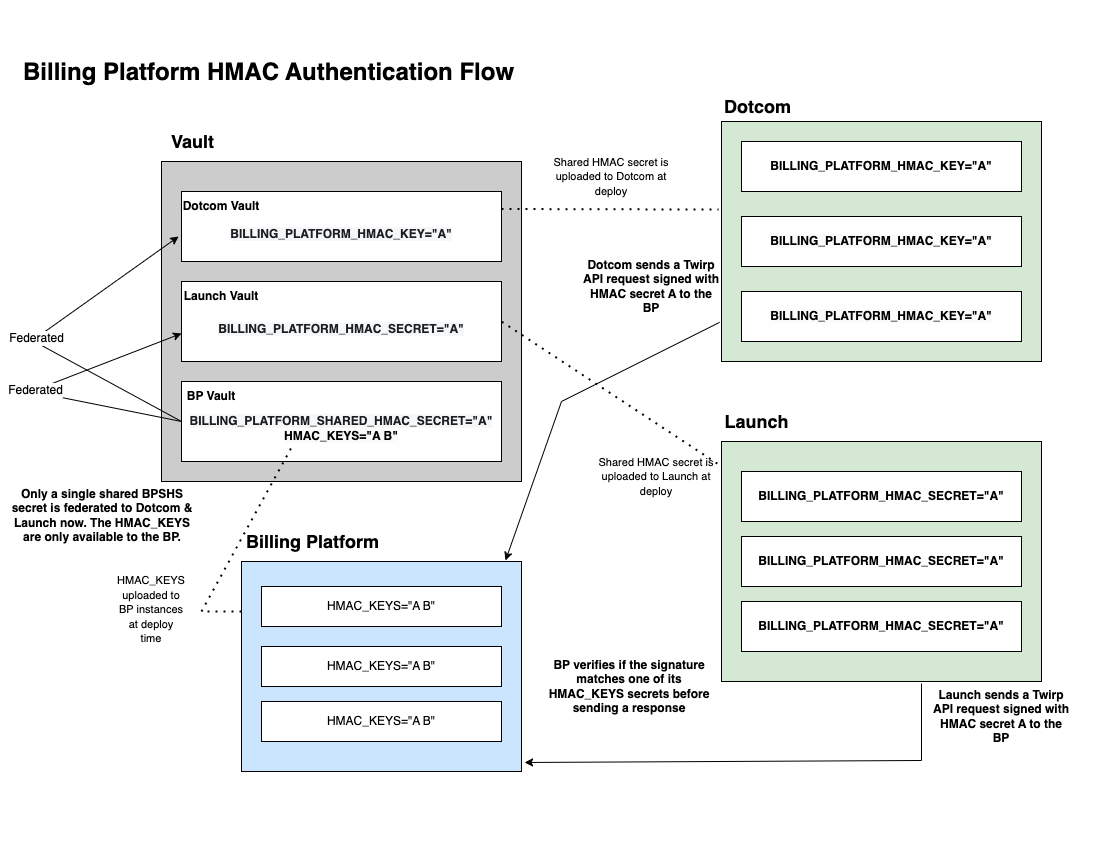

The diagram above was exported from draw.io. Its source (the exported page's mxGraphModel, read from the mxfile embedded in the PNG):
<mxGraphModel dx="1554" dy="1360" grid="0" gridSize="10" guides="1" tooltips="1" connect="1" arrows="1" fold="1" page="1" pageScale="1" pageWidth="1100" pageHeight="850" math="0" shadow="0">
  <root>
    <mxCell id="0" />
    <mxCell id="1" parent="0" />
    <mxCell id="fFZ7mNuVYv_PYmaW7ybD-11" value="" style="rounded=0;whiteSpace=wrap;html=1;direction=west;fillColor=light-dark(#CCE5FF,var(--ge-dark-color, #121212));" parent="1" vertex="1">
      <mxGeometry x="240" y="560" width="280" height="210" as="geometry" />
    </mxCell>
    <mxCell id="fFZ7mNuVYv_PYmaW7ybD-12" value="HMAC_KEYS=&quot;A B&quot;" style="rounded=0;whiteSpace=wrap;html=1;" parent="1" vertex="1">
      <mxGeometry x="260" y="585" width="240" height="40" as="geometry" />
    </mxCell>
    <mxCell id="fFZ7mNuVYv_PYmaW7ybD-25" value="" style="rounded=0;whiteSpace=wrap;html=1;direction=west;fillColor=light-dark(#D5E8D4,var(--ge-dark-color, #121212));" parent="1" vertex="1">
      <mxGeometry x="720" y="120" width="320" height="240" as="geometry" />
    </mxCell>
    <mxCell id="fFZ7mNuVYv_PYmaW7ybD-26" value="&lt;b&gt;BILLING_PLATFORM_HMAC_KEY=&quot;A&quot;&lt;/b&gt;" style="rounded=0;whiteSpace=wrap;html=1;" parent="1" vertex="1">
      <mxGeometry x="740" y="140" width="280" height="50" as="geometry" />
    </mxCell>
    <mxCell id="fFZ7mNuVYv_PYmaW7ybD-36" value="" style="rounded=0;whiteSpace=wrap;html=1;direction=south;fillColor=light-dark(#CCCCCC,var(--ge-dark-color, #121212));" parent="1" vertex="1">
      <mxGeometry x="160" y="160" width="360" height="320" as="geometry" />
    </mxCell>
    <mxCell id="fFZ7mNuVYv_PYmaW7ybD-37" value="&lt;div&gt;&lt;b&gt;&lt;br&gt;&lt;/b&gt;&lt;/div&gt;&lt;div style=&quot;&quot;&gt;&lt;font style=&quot;font-size: 12px;&quot; face=&quot;Helvetica&quot; color=&quot;#1c1e21&quot;&gt;&lt;span style=&quot;background-color: rgb(246, 247, 248);&quot;&gt;&lt;b&gt;&lt;br&gt;&lt;/b&gt;&lt;/span&gt;&lt;/font&gt;&lt;/div&gt;&lt;div style=&quot;&quot;&gt;&lt;font style=&quot;font-size: 12px;&quot; face=&quot;Helvetica&quot; color=&quot;#1c1e21&quot;&gt;&lt;span style=&quot;background-color: rgb(246, 247, 248);&quot;&gt;&lt;b&gt;BILLING_PLATFORM_SHARED_HMAC_SECRET=&quot;A&quot;&lt;/b&gt;&lt;/span&gt;&lt;/font&gt;&lt;/div&gt;&lt;div style=&quot;&quot;&gt;&lt;font style=&quot;font-size: 12px;&quot; face=&quot;Helvetica&quot; color=&quot;#1c1e21&quot;&gt;&lt;span style=&quot;background-color: rgb(246, 247, 248);&quot;&gt;&lt;b style=&quot;color: rgb(0, 0, 0); background-color: rgb(251, 251, 251);&quot;&gt;HMAC_KEYS=&quot;A B&quot;&lt;/b&gt;&lt;b&gt;&lt;br&gt;&lt;/b&gt;&lt;/span&gt;&lt;/font&gt;&lt;/div&gt;&lt;div&gt;&lt;font style=&quot;font-size: 12px;&quot; face=&quot;Helvetica&quot; color=&quot;#1c1e21&quot;&gt;&lt;span style=&quot;background-color: rgb(246, 247, 248);&quot;&gt;&lt;b style=&quot;color: rgb(0, 0, 0); background-color: rgb(251, 251, 251);&quot;&gt;&lt;br&gt;&lt;/b&gt;&lt;/span&gt;&lt;/font&gt;&lt;/div&gt;" style="rounded=0;whiteSpace=wrap;html=1;align=center;" parent="1" vertex="1">
      <mxGeometry x="180" y="380" width="320" height="80" as="geometry" />
    </mxCell>
    <mxCell id="fFZ7mNuVYv_PYmaW7ybD-40" style="edgeStyle=orthogonalEdgeStyle;rounded=0;orthogonalLoop=1;jettySize=auto;html=1;exitX=1;exitY=0.5;exitDx=0;exitDy=0;" parent="1" source="fFZ7mNuVYv_PYmaW7ybD-36" target="fFZ7mNuVYv_PYmaW7ybD-36" edge="1">
      <mxGeometry relative="1" as="geometry" />
    </mxCell>
    <mxCell id="fFZ7mNuVYv_PYmaW7ybD-43" value="&lt;div style=&quot;&quot;&gt;&lt;font style=&quot;font-size: 12px;&quot; face=&quot;Helvetica&quot; color=&quot;#1c1e21&quot;&gt;&lt;span style=&quot;background-color: rgb(246, 247, 248);&quot;&gt;&lt;b&gt;&lt;br&gt;&lt;/b&gt;&lt;/span&gt;&lt;/font&gt;&lt;/div&gt;&lt;div style=&quot;&quot;&gt;&lt;font style=&quot;font-size: 12px;&quot; face=&quot;Helvetica&quot; color=&quot;#1c1e21&quot;&gt;&lt;span style=&quot;background-color: rgb(246, 247, 248);&quot;&gt;&lt;b&gt;BILLING_PLATFORM_HMAC_KEY=&quot;A&quot;&lt;/b&gt;&lt;/span&gt;&lt;/font&gt;&lt;/div&gt;" style="rounded=0;whiteSpace=wrap;html=1;align=center;" parent="1" vertex="1">
      <mxGeometry x="180" y="190" width="320" height="70" as="geometry" />
    </mxCell>
    <mxCell id="fFZ7mNuVYv_PYmaW7ybD-45" value="&lt;div style=&quot;&quot;&gt;&lt;font style=&quot;font-size: 12px;&quot; face=&quot;Helvetica&quot; color=&quot;#1c1e21&quot;&gt;&lt;span style=&quot;background-color: rgb(246, 247, 248);&quot;&gt;&lt;b&gt;&lt;br&gt;&lt;/b&gt;&lt;/span&gt;&lt;/font&gt;&lt;/div&gt;&lt;div style=&quot;&quot;&gt;&lt;font style=&quot;font-size: 12px;&quot; face=&quot;Helvetica&quot; color=&quot;#1c1e21&quot;&gt;&lt;span style=&quot;background-color: rgb(246, 247, 248);&quot;&gt;&lt;b&gt;BILLING_PLATFORM_HMAC_SECRET=&quot;A&quot;&lt;/b&gt;&lt;/span&gt;&lt;/font&gt;&lt;/div&gt;" style="rounded=0;whiteSpace=wrap;html=1;align=center;" parent="1" vertex="1">
      <mxGeometry x="180" y="280" width="320" height="80" as="geometry" />
    </mxCell>
    <mxCell id="fFZ7mNuVYv_PYmaW7ybD-46" value="&lt;font style=&quot;font-size: 18px;&quot;&gt;&lt;b&gt;Dotcom&lt;/b&gt;&lt;/font&gt;" style="text;html=1;align=center;verticalAlign=middle;resizable=0;points=[];autosize=1;strokeColor=none;fillColor=none;" parent="1" vertex="1">
      <mxGeometry x="713" y="88" width="85" height="34" as="geometry" />
    </mxCell>
    <mxCell id="fFZ7mNuVYv_PYmaW7ybD-48" value="&lt;font style=&quot;font-size: 18px;&quot;&gt;&lt;b&gt;Billing Platform&lt;/b&gt;&lt;/font&gt;" style="text;html=1;align=center;verticalAlign=middle;resizable=0;points=[];autosize=1;strokeColor=none;fillColor=none;" parent="1" vertex="1">
      <mxGeometry x="235" y="523" width="151" height="34" as="geometry" />
    </mxCell>
    <mxCell id="fFZ7mNuVYv_PYmaW7ybD-49" value="&lt;font style=&quot;font-size: 18px;&quot;&gt;&lt;b&gt;Vault&lt;/b&gt;&lt;/font&gt;" style="text;html=1;align=center;verticalAlign=middle;resizable=0;points=[];autosize=1;strokeColor=none;fillColor=none;" parent="1" vertex="1">
      <mxGeometry x="160" y="123" width="61" height="34" as="geometry" />
    </mxCell>
    <mxCell id="fFZ7mNuVYv_PYmaW7ybD-68" value="&lt;span style=&quot;color: rgb(0, 0, 0); font-family: Helvetica; font-size: 12px; font-style: normal; font-variant-ligatures: normal; font-variant-caps: normal; letter-spacing: normal; orphans: 2; text-align: center; text-indent: 0px; text-transform: none; widows: 2; word-spacing: 0px; -webkit-text-stroke-width: 0px; white-space: normal; background-color: rgb(251, 251, 251); text-decoration-thickness: initial; text-decoration-style: initial; text-decoration-color: initial; float: none; display: inline !important;&quot;&gt;&lt;b&gt;BILLING_PLATFORM_HMAC_KEY=&quot;A&quot;&lt;/b&gt;&lt;/span&gt;" style="rounded=0;whiteSpace=wrap;html=1;" parent="1" vertex="1">
      <mxGeometry x="740" y="215" width="280" height="50" as="geometry" />
    </mxCell>
    <mxCell id="fFZ7mNuVYv_PYmaW7ybD-70" value="&lt;span style=&quot;color: rgb(0, 0, 0); font-family: Helvetica; font-size: 12px; font-style: normal; font-variant-ligatures: normal; font-variant-caps: normal; letter-spacing: normal; orphans: 2; text-align: center; text-indent: 0px; text-transform: none; widows: 2; word-spacing: 0px; -webkit-text-stroke-width: 0px; white-space: normal; background-color: rgb(251, 251, 251); text-decoration-thickness: initial; text-decoration-style: initial; text-decoration-color: initial; float: none; display: inline !important;&quot;&gt;&lt;b&gt;BILLING_PLATFORM_HMAC_KEY=&quot;A&quot;&lt;/b&gt;&lt;/span&gt;" style="rounded=0;whiteSpace=wrap;html=1;" parent="1" vertex="1">
      <mxGeometry x="740" y="290" width="280" height="50" as="geometry" />
    </mxCell>
    <mxCell id="fFZ7mNuVYv_PYmaW7ybD-72" value="" style="rounded=0;whiteSpace=wrap;html=1;direction=west;fillColor=light-dark(#D5E8D4,var(--ge-dark-color, #121212));" parent="1" vertex="1">
      <mxGeometry x="720" y="440" width="320" height="240" as="geometry" />
    </mxCell>
    <mxCell id="fFZ7mNuVYv_PYmaW7ybD-73" value="&lt;b&gt;BILLING_PLATFORM_HMAC_SECRET=&quot;A&quot;&lt;/b&gt;" style="rounded=0;whiteSpace=wrap;html=1;" parent="1" vertex="1">
      <mxGeometry x="740" y="470" width="280" height="50" as="geometry" />
    </mxCell>
    <mxCell id="fFZ7mNuVYv_PYmaW7ybD-74" value="&lt;b&gt;BILLING_PLATFORM_HMAC_SECRET=&quot;A&quot;&lt;/b&gt;" style="rounded=0;whiteSpace=wrap;html=1;" parent="1" vertex="1">
      <mxGeometry x="740" y="535" width="280" height="50" as="geometry" />
    </mxCell>
    <mxCell id="fFZ7mNuVYv_PYmaW7ybD-75" value="&lt;b&gt;BILLING_PLATFORM_HMAC_SECRET=&quot;A&quot;&lt;/b&gt;" style="rounded=0;whiteSpace=wrap;html=1;" parent="1" vertex="1">
      <mxGeometry x="740" y="600" width="280" height="50" as="geometry" />
    </mxCell>
    <mxCell id="fFZ7mNuVYv_PYmaW7ybD-76" value="&lt;font style=&quot;font-size: 18px;&quot;&gt;&lt;b&gt;Launch&lt;/b&gt;&lt;/font&gt;" style="text;html=1;align=center;verticalAlign=middle;resizable=0;points=[];autosize=1;strokeColor=none;fillColor=none;" parent="1" vertex="1">
      <mxGeometry x="714" y="403" width="82" height="34" as="geometry" />
    </mxCell>
    <mxCell id="fFZ7mNuVYv_PYmaW7ybD-78" value="HMAC_KEYS=&quot;A B&quot;" style="rounded=0;whiteSpace=wrap;html=1;" parent="1" vertex="1">
      <mxGeometry x="260" y="645" width="240" height="40" as="geometry" />
    </mxCell>
    <mxCell id="fFZ7mNuVYv_PYmaW7ybD-79" value="HMAC_KEYS=&quot;A B&quot;" style="rounded=0;whiteSpace=wrap;html=1;" parent="1" vertex="1">
      <mxGeometry x="260" y="700" width="240" height="40" as="geometry" />
    </mxCell>
    <mxCell id="fFZ7mNuVYv_PYmaW7ybD-91" value="&lt;b&gt;BP Vault&lt;/b&gt;" style="text;html=1;align=center;verticalAlign=middle;whiteSpace=wrap;rounded=0;" parent="1" vertex="1">
      <mxGeometry x="180" y="380" width="60" height="30" as="geometry" />
    </mxCell>
    <mxCell id="fFZ7mNuVYv_PYmaW7ybD-92" value="&lt;b&gt;Launch Vault&lt;/b&gt;" style="text;html=1;align=center;verticalAlign=middle;whiteSpace=wrap;rounded=0;" parent="1" vertex="1">
      <mxGeometry x="180" y="280" width="80" height="30" as="geometry" />
    </mxCell>
    <mxCell id="fFZ7mNuVYv_PYmaW7ybD-94" value="&lt;b&gt;Dotcom Vault&lt;/b&gt;" style="text;html=1;align=center;verticalAlign=middle;whiteSpace=wrap;rounded=0;" parent="1" vertex="1">
      <mxGeometry x="180" y="190" width="80" height="30" as="geometry" />
    </mxCell>
    <mxCell id="fFZ7mNuVYv_PYmaW7ybD-95" value="" style="endArrow=classic;html=1;rounded=0;exitX=0;exitY=0.5;exitDx=0;exitDy=0;entryX=0;entryY=0.65;entryDx=0;entryDy=0;entryPerimeter=0;" parent="1" source="fFZ7mNuVYv_PYmaW7ybD-37" target="fFZ7mNuVYv_PYmaW7ybD-45" edge="1">
      <mxGeometry relative="1" as="geometry">
        <mxPoint x="158" y="416" as="sourcePoint" />
        <mxPoint x="173" y="332" as="targetPoint" />
        <Array as="points">
          <mxPoint x="30" y="390" />
        </Array>
      </mxGeometry>
    </mxCell>
    <mxCell id="fFZ7mNuVYv_PYmaW7ybD-96" value="&lt;font style=&quot;font-size: 12px;&quot;&gt;Federated&lt;/font&gt;" style="edgeLabel;resizable=0;html=1;;align=center;verticalAlign=middle;" parent="fFZ7mNuVYv_PYmaW7ybD-95" connectable="0" vertex="1">
      <mxGeometry relative="1" as="geometry" />
    </mxCell>
    <mxCell id="fFZ7mNuVYv_PYmaW7ybD-97" value="" style="endArrow=classic;html=1;rounded=0;exitX=0;exitY=0.5;exitDx=0;exitDy=0;entryX=-0.009;entryY=0.643;entryDx=0;entryDy=0;entryPerimeter=0;" parent="1" source="fFZ7mNuVYv_PYmaW7ybD-37" target="fFZ7mNuVYv_PYmaW7ybD-43" edge="1">
      <mxGeometry relative="1" as="geometry">
        <mxPoint x="161" y="416" as="sourcePoint" />
        <mxPoint x="178" y="234" as="targetPoint" />
        <Array as="points">
          <mxPoint x="31" y="339" />
        </Array>
      </mxGeometry>
    </mxCell>
    <mxCell id="fFZ7mNuVYv_PYmaW7ybD-98" value="&lt;font style=&quot;font-size: 12px;&quot;&gt;Federated&lt;/font&gt;" style="edgeLabel;resizable=0;html=1;;align=center;verticalAlign=middle;" parent="fFZ7mNuVYv_PYmaW7ybD-97" connectable="0" vertex="1">
      <mxGeometry relative="1" as="geometry" />
    </mxCell>
    <mxCell id="fFZ7mNuVYv_PYmaW7ybD-102" value="" style="endArrow=none;dashed=1;html=1;dashPattern=1 3;strokeWidth=2;rounded=0;entryX=0.347;entryY=0.8;entryDx=0;entryDy=0;entryPerimeter=0;" parent="1" target="fFZ7mNuVYv_PYmaW7ybD-37" edge="1">
      <mxGeometry width="50" height="50" relative="1" as="geometry">
        <mxPoint x="240" y="610" as="sourcePoint" />
        <mxPoint x="199" y="480" as="targetPoint" />
        <Array as="points">
          <mxPoint x="200" y="610" />
        </Array>
      </mxGeometry>
    </mxCell>
    <mxCell id="fFZ7mNuVYv_PYmaW7ybD-103" value="&lt;font style=&quot;font-size: 11px;&quot;&gt;HMAC_KEYS uploaded to BP instances at deploy time&lt;/font&gt;&lt;div&gt;&lt;br&gt;&lt;/div&gt;" style="text;html=1;align=center;verticalAlign=middle;whiteSpace=wrap;rounded=0;" parent="1" vertex="1">
      <mxGeometry x="120" y="600" width="60" height="30" as="geometry" />
    </mxCell>
    <mxCell id="fFZ7mNuVYv_PYmaW7ybD-105" value="" style="endArrow=none;dashed=1;html=1;dashPattern=1 3;strokeWidth=2;rounded=0;entryX=1;entryY=0.5;entryDx=0;entryDy=0;exitX=1.013;exitY=0.908;exitDx=0;exitDy=0;exitPerimeter=0;" parent="1" source="fFZ7mNuVYv_PYmaW7ybD-72" target="fFZ7mNuVYv_PYmaW7ybD-45" edge="1">
      <mxGeometry width="50" height="50" relative="1" as="geometry">
        <mxPoint x="520" y="650" as="sourcePoint" />
        <mxPoint x="570" y="600" as="targetPoint" />
      </mxGeometry>
    </mxCell>
    <mxCell id="fFZ7mNuVYv_PYmaW7ybD-106" value="" style="endArrow=none;dashed=1;html=1;dashPattern=1 3;strokeWidth=2;rounded=0;exitX=1;exitY=0.25;exitDx=0;exitDy=0;entryX=1.009;entryY=0.633;entryDx=0;entryDy=0;entryPerimeter=0;" parent="1" source="fFZ7mNuVYv_PYmaW7ybD-43" target="fFZ7mNuVYv_PYmaW7ybD-25" edge="1">
      <mxGeometry width="50" height="50" relative="1" as="geometry">
        <mxPoint x="570" y="250" as="sourcePoint" />
        <mxPoint x="620" y="200" as="targetPoint" />
      </mxGeometry>
    </mxCell>
    <mxCell id="fFZ7mNuVYv_PYmaW7ybD-118" value="&lt;b&gt;Launch sends a Twirp API request signed with HMAC secret A to the BP&lt;/b&gt;" style="text;html=1;align=center;verticalAlign=middle;whiteSpace=wrap;rounded=0;" parent="1" vertex="1">
      <mxGeometry x="930" y="710" width="140" height="10" as="geometry" />
    </mxCell>
    <mxCell id="fFZ7mNuVYv_PYmaW7ybD-121" value="&lt;b&gt;BP verifies if the signature matches one of its HMAC_KEYS secrets before sending a response&lt;/b&gt;" style="text;html=1;align=center;verticalAlign=middle;whiteSpace=wrap;rounded=0;" parent="1" vertex="1">
      <mxGeometry x="543" y="670" width="170" height="30" as="geometry" />
    </mxCell>
    <mxCell id="fFZ7mNuVYv_PYmaW7ybD-122" value="" style="endArrow=classic;html=1;rounded=0;entryX=-0.011;entryY=0.043;entryDx=0;entryDy=0;entryPerimeter=0;" parent="1" target="fFZ7mNuVYv_PYmaW7ybD-11" edge="1">
      <mxGeometry width="50" height="50" relative="1" as="geometry">
        <mxPoint x="920" y="682" as="sourcePoint" />
        <mxPoint x="600" y="760" as="targetPoint" />
        <Array as="points">
          <mxPoint x="920" y="759" />
        </Array>
      </mxGeometry>
    </mxCell>
    <mxCell id="fFZ7mNuVYv_PYmaW7ybD-126" style="edgeStyle=orthogonalEdgeStyle;rounded=0;orthogonalLoop=1;jettySize=auto;html=1;exitX=0.5;exitY=1;exitDx=0;exitDy=0;" parent="1" source="fFZ7mNuVYv_PYmaW7ybD-79" target="fFZ7mNuVYv_PYmaW7ybD-79" edge="1">
      <mxGeometry relative="1" as="geometry" />
    </mxCell>
    <mxCell id="fFZ7mNuVYv_PYmaW7ybD-127" value="" style="endArrow=classic;html=1;rounded=0;exitX=1.006;exitY=0.163;exitDx=0;exitDy=0;exitPerimeter=0;entryX=0.057;entryY=1.005;entryDx=0;entryDy=0;entryPerimeter=0;" parent="1" source="fFZ7mNuVYv_PYmaW7ybD-25" target="fFZ7mNuVYv_PYmaW7ybD-11" edge="1">
      <mxGeometry width="50" height="50" relative="1" as="geometry">
        <mxPoint x="520" y="650" as="sourcePoint" />
        <mxPoint x="560" y="560" as="targetPoint" />
        <Array as="points">
          <mxPoint x="560" y="400" />
        </Array>
      </mxGeometry>
    </mxCell>
    <mxCell id="fFZ7mNuVYv_PYmaW7ybD-128" value="&lt;b&gt;Dotcom sends a Twirp API request signed with HMAC secret A to the BP&lt;/b&gt;" style="text;html=1;align=center;verticalAlign=middle;whiteSpace=wrap;rounded=0;" parent="1" vertex="1">
      <mxGeometry x="580" y="280" width="140" height="10" as="geometry" />
    </mxCell>
    <mxCell id="fFZ7mNuVYv_PYmaW7ybD-130" value="&lt;font style=&quot;font-size: 11px;&quot;&gt;Shared HMAC secret is uploaded to Dotcom at deploy&lt;/font&gt;" style="text;html=1;align=center;verticalAlign=middle;whiteSpace=wrap;rounded=0;" parent="1" vertex="1">
      <mxGeometry x="550" y="160" width="120" height="30" as="geometry" />
    </mxCell>
    <mxCell id="fFZ7mNuVYv_PYmaW7ybD-131" value="&lt;font style=&quot;font-size: 11px;&quot;&gt;Shared HMAC secret is uploaded to Launch at deploy&lt;/font&gt;" style="text;html=1;align=center;verticalAlign=middle;whiteSpace=wrap;rounded=0;" parent="1" vertex="1">
      <mxGeometry x="595" y="460" width="120" height="30" as="geometry" />
    </mxCell>
    <mxCell id="fFZ7mNuVYv_PYmaW7ybD-132" value="&lt;h1 style=&quot;margin-top: 0px;&quot;&gt;Billing Platform HMAC Authentication Flow&lt;/h1&gt;" style="text;html=1;whiteSpace=wrap;overflow=hidden;rounded=0;" parent="1" vertex="1">
      <mxGeometry x="20" y="50" width="503" height="57" as="geometry" />
    </mxCell>
    <mxCell id="4LSSFYXw5Pcmb86_BPbq-1" value="&lt;b&gt;Only a single shared BPSHS secret is federated to Dotcom &amp;amp; Launch now. The HMAC_KEYS are only available to the BP.&lt;/b&gt;" style="text;html=1;align=center;verticalAlign=middle;whiteSpace=wrap;rounded=0;" parent="1" vertex="1">
      <mxGeometry x="7" y="465" width="188" height="98" as="geometry" />
    </mxCell>
  </root>
</mxGraphModel>